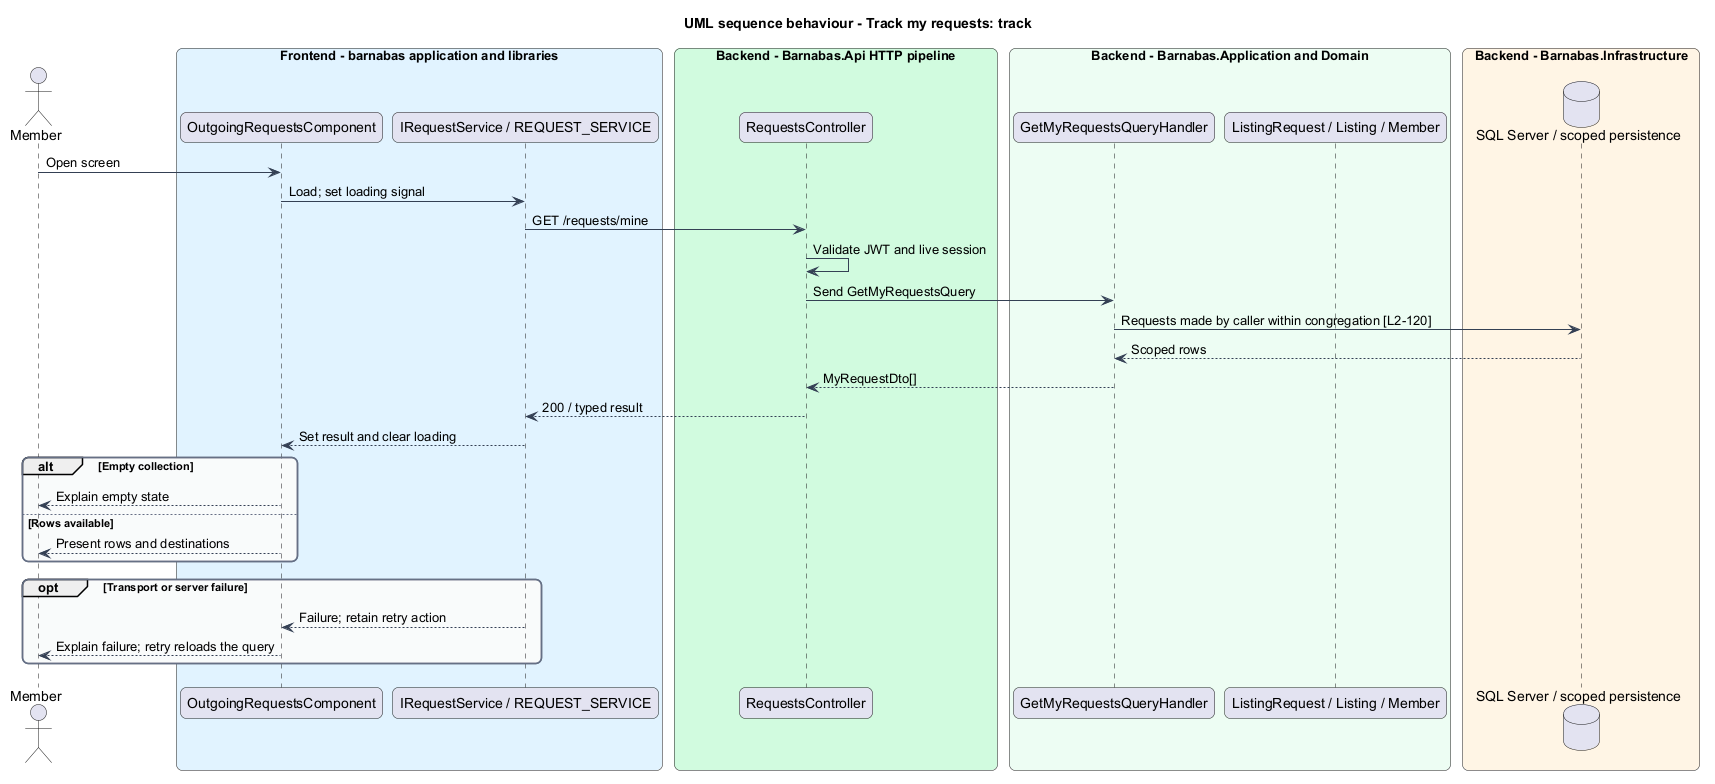

The diagram above was rendered by PlantUML. Its source (embedded in the PNG):
@startuml
title UML sequence behaviour - Track my requests: track
skinparam backgroundColor #FFFFFF
skinparam shadowing false
skinparam roundcorner 12
skinparam defaultFontName Arial
skinparam ArrowColor #344054
skinparam rectangle {
  BorderColor #344054
  FontColor #101828
}
skinparam package {
  BorderColor #667085
  FontColor #101828
  BackgroundColor #F9FAFB
}
actor "Member" as actor
box "Frontend - barnabas application and libraries" #E0F2FE
  participant "OutgoingRequestsComponent" as page
  participant "IRequestService / REQUEST_SERVICE" as client
end box
box "Backend - Barnabas.Api HTTP pipeline" #D1FADF
  participant "RequestsController" as api
end box
box "Backend - Barnabas.Application and Domain" #ECFDF3
  participant "GetMyRequestsQueryHandler" as handler
  participant "ListingRequest / Listing / Member" as entity
end box
box "Backend - Barnabas.Infrastructure" #FFF4E5
  database "SQL Server / scoped persistence" as db
end box
actor -> page : Open screen
page -> client : Load; set loading signal
client -> api : GET /requests/mine
api -> api : Validate JWT and live session
api -> handler : Send GetMyRequestsQuery
handler -> db : Requests made by caller within congregation [L2-120]
db --> handler : Scoped rows
handler --> api : MyRequestDto[]
api --> client : 200 / typed result
client --> page : Set result and clear loading
alt Empty collection
  page --> actor : Explain empty state
else Rows available
  page --> actor : Present rows and destinations
end
opt Transport or server failure
  client --> page : Failure; retain retry action
  page --> actor : Explain failure; retry reloads the query
end
@enduml